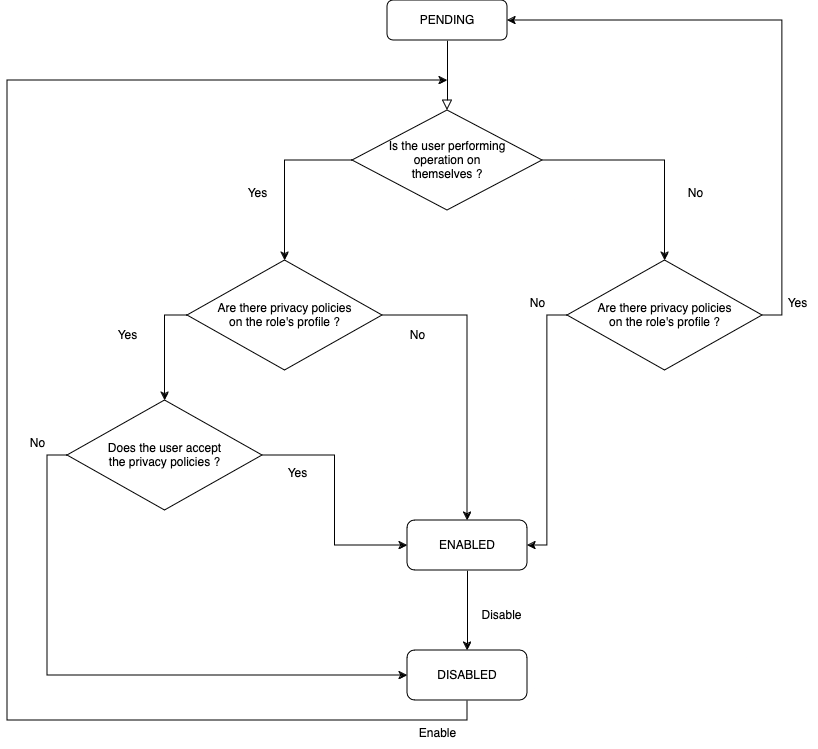

The diagram above was exported from draw.io. Its source (the exported page's mxGraphModel, read from the mxfile embedded in the PNG):
<mxGraphModel dx="1781" dy="617" grid="1" gridSize="10" guides="1" tooltips="1" connect="1" arrows="1" fold="1" page="1" pageScale="1" pageWidth="827" pageHeight="1169" math="0" shadow="0">
  <root>
    <mxCell id="WIyWlLk6GJQsqaUBKTNV-0" />
    <mxCell id="WIyWlLk6GJQsqaUBKTNV-1" parent="WIyWlLk6GJQsqaUBKTNV-0" />
    <mxCell id="WIyWlLk6GJQsqaUBKTNV-2" value="" style="rounded=0;html=1;jettySize=auto;orthogonalLoop=1;fontSize=11;endArrow=block;endFill=0;endSize=8;strokeWidth=1;shadow=0;labelBackgroundColor=none;edgeStyle=orthogonalEdgeStyle;" parent="WIyWlLk6GJQsqaUBKTNV-1" source="WIyWlLk6GJQsqaUBKTNV-3" target="QvX2pHdLnCPASOKoLLCH-4" edge="1">
      <mxGeometry relative="1" as="geometry">
        <mxPoint x="360" y="260" as="targetPoint" />
        <Array as="points" />
      </mxGeometry>
    </mxCell>
    <mxCell id="WIyWlLk6GJQsqaUBKTNV-3" value="&lt;div&gt;PENDING&lt;/div&gt;" style="rounded=1;whiteSpace=wrap;html=1;fontSize=12;glass=0;strokeWidth=1;shadow=0;" parent="WIyWlLk6GJQsqaUBKTNV-1" vertex="1">
      <mxGeometry x="300" y="160" width="120" height="40" as="geometry" />
    </mxCell>
    <mxCell id="QvX2pHdLnCPASOKoLLCH-25" style="edgeStyle=orthogonalEdgeStyle;rounded=0;orthogonalLoop=1;jettySize=auto;html=1;exitX=0.5;exitY=1;exitDx=0;exitDy=0;" edge="1" parent="WIyWlLk6GJQsqaUBKTNV-1" source="PBtRmWp2hWV0U_koNuMH-1" target="PBtRmWp2hWV0U_koNuMH-2">
      <mxGeometry relative="1" as="geometry" />
    </mxCell>
    <mxCell id="PBtRmWp2hWV0U_koNuMH-1" value="ENABLED" style="rounded=1;whiteSpace=wrap;html=1;" parent="WIyWlLk6GJQsqaUBKTNV-1" vertex="1">
      <mxGeometry x="320" y="680" width="120" height="50" as="geometry" />
    </mxCell>
    <mxCell id="QvX2pHdLnCPASOKoLLCH-27" style="edgeStyle=orthogonalEdgeStyle;rounded=0;orthogonalLoop=1;jettySize=auto;html=1;exitX=0.5;exitY=1;exitDx=0;exitDy=0;" edge="1" parent="WIyWlLk6GJQsqaUBKTNV-1" source="PBtRmWp2hWV0U_koNuMH-2">
      <mxGeometry relative="1" as="geometry">
        <mxPoint x="360" y="240" as="targetPoint" />
        <Array as="points">
          <mxPoint x="380" y="880" />
          <mxPoint x="-80" y="880" />
          <mxPoint x="-80" y="240" />
        </Array>
      </mxGeometry>
    </mxCell>
    <mxCell id="PBtRmWp2hWV0U_koNuMH-2" value="&lt;div&gt;DISABLED&lt;/div&gt;" style="rounded=1;whiteSpace=wrap;html=1;" parent="WIyWlLk6GJQsqaUBKTNV-1" vertex="1">
      <mxGeometry x="320" y="810" width="120" height="50" as="geometry" />
    </mxCell>
    <mxCell id="QvX2pHdLnCPASOKoLLCH-6" style="edgeStyle=orthogonalEdgeStyle;rounded=0;orthogonalLoop=1;jettySize=auto;html=1;exitX=0;exitY=0.5;exitDx=0;exitDy=0;entryX=0.5;entryY=0;entryDx=0;entryDy=0;" edge="1" parent="WIyWlLk6GJQsqaUBKTNV-1" source="QvX2pHdLnCPASOKoLLCH-4" target="QvX2pHdLnCPASOKoLLCH-5">
      <mxGeometry relative="1" as="geometry" />
    </mxCell>
    <mxCell id="QvX2pHdLnCPASOKoLLCH-9" style="edgeStyle=orthogonalEdgeStyle;rounded=0;orthogonalLoop=1;jettySize=auto;html=1;exitX=1;exitY=0.5;exitDx=0;exitDy=0;entryX=0.5;entryY=0;entryDx=0;entryDy=0;" edge="1" parent="WIyWlLk6GJQsqaUBKTNV-1" source="QvX2pHdLnCPASOKoLLCH-4" target="QvX2pHdLnCPASOKoLLCH-8">
      <mxGeometry relative="1" as="geometry" />
    </mxCell>
    <mxCell id="QvX2pHdLnCPASOKoLLCH-4" value="Is the user performing&lt;br&gt;operation on &lt;br&gt;themselves ?" style="rhombus;whiteSpace=wrap;html=1;" vertex="1" parent="WIyWlLk6GJQsqaUBKTNV-1">
      <mxGeometry x="265" y="270" width="190" height="100" as="geometry" />
    </mxCell>
    <mxCell id="QvX2pHdLnCPASOKoLLCH-11" style="edgeStyle=orthogonalEdgeStyle;rounded=0;orthogonalLoop=1;jettySize=auto;html=1;exitX=1;exitY=0.5;exitDx=0;exitDy=0;" edge="1" parent="WIyWlLk6GJQsqaUBKTNV-1" source="QvX2pHdLnCPASOKoLLCH-5" target="PBtRmWp2hWV0U_koNuMH-1">
      <mxGeometry relative="1" as="geometry" />
    </mxCell>
    <mxCell id="QvX2pHdLnCPASOKoLLCH-14" style="edgeStyle=orthogonalEdgeStyle;rounded=0;orthogonalLoop=1;jettySize=auto;html=1;exitX=0;exitY=0.5;exitDx=0;exitDy=0;entryX=0.5;entryY=0;entryDx=0;entryDy=0;" edge="1" parent="WIyWlLk6GJQsqaUBKTNV-1" source="QvX2pHdLnCPASOKoLLCH-5" target="QvX2pHdLnCPASOKoLLCH-13">
      <mxGeometry relative="1" as="geometry" />
    </mxCell>
    <mxCell id="QvX2pHdLnCPASOKoLLCH-5" value="Are there privacy policies&lt;br&gt;on the role's profile ?" style="rhombus;whiteSpace=wrap;html=1;" vertex="1" parent="WIyWlLk6GJQsqaUBKTNV-1">
      <mxGeometry x="100" y="420" width="195" height="110" as="geometry" />
    </mxCell>
    <mxCell id="QvX2pHdLnCPASOKoLLCH-7" value="Yes" style="text;html=1;align=center;verticalAlign=middle;resizable=0;points=[];autosize=1;strokeColor=none;fillColor=none;" vertex="1" parent="WIyWlLk6GJQsqaUBKTNV-1">
      <mxGeometry x="150" y="338" width="40" height="30" as="geometry" />
    </mxCell>
    <mxCell id="QvX2pHdLnCPASOKoLLCH-21" style="edgeStyle=orthogonalEdgeStyle;rounded=0;orthogonalLoop=1;jettySize=auto;html=1;exitX=0;exitY=0.5;exitDx=0;exitDy=0;entryX=1;entryY=0.5;entryDx=0;entryDy=0;" edge="1" parent="WIyWlLk6GJQsqaUBKTNV-1" source="QvX2pHdLnCPASOKoLLCH-8" target="PBtRmWp2hWV0U_koNuMH-1">
      <mxGeometry relative="1" as="geometry" />
    </mxCell>
    <mxCell id="QvX2pHdLnCPASOKoLLCH-23" style="edgeStyle=orthogonalEdgeStyle;rounded=0;orthogonalLoop=1;jettySize=auto;html=1;exitX=1;exitY=0.5;exitDx=0;exitDy=0;entryX=1;entryY=0.5;entryDx=0;entryDy=0;" edge="1" parent="WIyWlLk6GJQsqaUBKTNV-1" source="QvX2pHdLnCPASOKoLLCH-8" target="WIyWlLk6GJQsqaUBKTNV-3">
      <mxGeometry relative="1" as="geometry" />
    </mxCell>
    <mxCell id="QvX2pHdLnCPASOKoLLCH-8" value="Are there privacy policies&lt;br&gt;on the role's profile ?" style="rhombus;whiteSpace=wrap;html=1;" vertex="1" parent="WIyWlLk6GJQsqaUBKTNV-1">
      <mxGeometry x="480" y="420" width="195" height="110" as="geometry" />
    </mxCell>
    <mxCell id="QvX2pHdLnCPASOKoLLCH-10" value="No" style="text;html=1;align=center;verticalAlign=middle;resizable=0;points=[];autosize=1;strokeColor=none;fillColor=none;" vertex="1" parent="WIyWlLk6GJQsqaUBKTNV-1">
      <mxGeometry x="587.5" y="338" width="40" height="30" as="geometry" />
    </mxCell>
    <mxCell id="QvX2pHdLnCPASOKoLLCH-12" value="No" style="text;html=1;align=center;verticalAlign=middle;resizable=0;points=[];autosize=1;strokeColor=none;fillColor=none;" vertex="1" parent="WIyWlLk6GJQsqaUBKTNV-1">
      <mxGeometry x="310" y="480" width="40" height="30" as="geometry" />
    </mxCell>
    <mxCell id="QvX2pHdLnCPASOKoLLCH-16" style="edgeStyle=orthogonalEdgeStyle;rounded=0;orthogonalLoop=1;jettySize=auto;html=1;exitX=1;exitY=0.5;exitDx=0;exitDy=0;entryX=0;entryY=0.5;entryDx=0;entryDy=0;" edge="1" parent="WIyWlLk6GJQsqaUBKTNV-1" source="QvX2pHdLnCPASOKoLLCH-13" target="PBtRmWp2hWV0U_koNuMH-1">
      <mxGeometry relative="1" as="geometry">
        <mxPoint x="220" y="710" as="targetPoint" />
      </mxGeometry>
    </mxCell>
    <mxCell id="QvX2pHdLnCPASOKoLLCH-18" style="edgeStyle=orthogonalEdgeStyle;rounded=0;orthogonalLoop=1;jettySize=auto;html=1;exitX=0;exitY=0.5;exitDx=0;exitDy=0;entryX=0;entryY=0.5;entryDx=0;entryDy=0;" edge="1" parent="WIyWlLk6GJQsqaUBKTNV-1" source="QvX2pHdLnCPASOKoLLCH-13" target="PBtRmWp2hWV0U_koNuMH-2">
      <mxGeometry relative="1" as="geometry" />
    </mxCell>
    <mxCell id="QvX2pHdLnCPASOKoLLCH-13" value="Does the user accept&lt;br&gt;the privacy policies ?" style="rhombus;whiteSpace=wrap;html=1;" vertex="1" parent="WIyWlLk6GJQsqaUBKTNV-1">
      <mxGeometry x="-20" y="560" width="195" height="110" as="geometry" />
    </mxCell>
    <mxCell id="QvX2pHdLnCPASOKoLLCH-15" value="Yes" style="text;html=1;align=center;verticalAlign=middle;resizable=0;points=[];autosize=1;strokeColor=none;fillColor=none;" vertex="1" parent="WIyWlLk6GJQsqaUBKTNV-1">
      <mxGeometry x="20" y="480" width="40" height="30" as="geometry" />
    </mxCell>
    <mxCell id="QvX2pHdLnCPASOKoLLCH-17" value="Yes" style="text;html=1;align=center;verticalAlign=middle;resizable=0;points=[];autosize=1;strokeColor=none;fillColor=none;" vertex="1" parent="WIyWlLk6GJQsqaUBKTNV-1">
      <mxGeometry x="190" y="618" width="40" height="30" as="geometry" />
    </mxCell>
    <mxCell id="QvX2pHdLnCPASOKoLLCH-19" value="No" style="text;html=1;align=center;verticalAlign=middle;resizable=0;points=[];autosize=1;strokeColor=none;fillColor=none;" vertex="1" parent="WIyWlLk6GJQsqaUBKTNV-1">
      <mxGeometry x="-70" y="588" width="40" height="30" as="geometry" />
    </mxCell>
    <mxCell id="QvX2pHdLnCPASOKoLLCH-22" value="No" style="text;html=1;align=center;verticalAlign=middle;resizable=0;points=[];autosize=1;strokeColor=none;fillColor=none;" vertex="1" parent="WIyWlLk6GJQsqaUBKTNV-1">
      <mxGeometry x="430" y="448" width="40" height="30" as="geometry" />
    </mxCell>
    <mxCell id="QvX2pHdLnCPASOKoLLCH-24" value="Yes" style="text;html=1;align=center;verticalAlign=middle;resizable=0;points=[];autosize=1;strokeColor=none;fillColor=none;" vertex="1" parent="WIyWlLk6GJQsqaUBKTNV-1">
      <mxGeometry x="690" y="448" width="40" height="30" as="geometry" />
    </mxCell>
    <mxCell id="QvX2pHdLnCPASOKoLLCH-26" value="Disable" style="text;html=1;align=center;verticalAlign=middle;resizable=0;points=[];autosize=1;strokeColor=none;fillColor=none;" vertex="1" parent="WIyWlLk6GJQsqaUBKTNV-1">
      <mxGeometry x="384" y="760" width="60" height="30" as="geometry" />
    </mxCell>
    <mxCell id="QvX2pHdLnCPASOKoLLCH-28" value="Enable" style="text;html=1;align=center;verticalAlign=middle;resizable=0;points=[];autosize=1;strokeColor=none;fillColor=none;" vertex="1" parent="WIyWlLk6GJQsqaUBKTNV-1">
      <mxGeometry x="320" y="878" width="60" height="30" as="geometry" />
    </mxCell>
  </root>
</mxGraphModel>